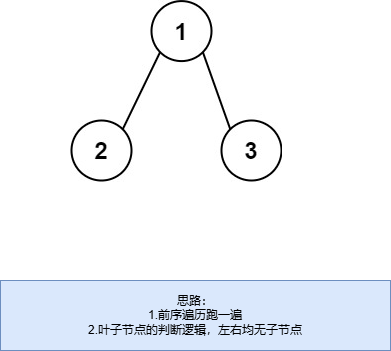

The diagram above was exported from draw.io. Its source (the exported page's mxGraphModel, read from the mxfile embedded in the PNG):
<mxGraphModel dx="1434" dy="746" grid="1" gridSize="10" guides="1" tooltips="1" connect="1" arrows="1" fold="1" page="1" pageScale="1" pageWidth="827" pageHeight="1169" math="0" shadow="0">
  <root>
    <mxCell id="0" />
    <mxCell id="1" parent="0" />
    <mxCell id="L5m-yRB4XNblpH3r6TPj-1" value="" style="shape=image;verticalLabelPosition=bottom;labelBackgroundColor=default;verticalAlign=top;aspect=fixed;imageAspect=0;image=https://assets.leetcode.com/uploads/2021/02/19/num1tree.jpg;" vertex="1" parent="1">
      <mxGeometry x="260" y="120" width="212" height="182" as="geometry" />
    </mxCell>
    <mxCell id="L5m-yRB4XNblpH3r6TPj-2" value="思路：&lt;div&gt;1.前序遍历跑一遍&lt;/div&gt;&lt;div&gt;2.叶子节点的判断逻辑，左右均无子节点&lt;/div&gt;" style="text;html=1;align=center;verticalAlign=middle;whiteSpace=wrap;rounded=0;fillColor=#dae8fc;strokeColor=#6c8ebf;" vertex="1" parent="1">
      <mxGeometry x="190" y="400" width="390" height="70" as="geometry" />
    </mxCell>
  </root>
</mxGraphModel>